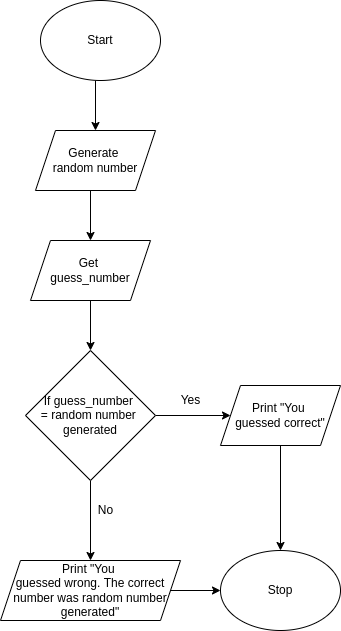

The diagram above was exported from draw.io. Its source (the exported page's mxGraphModel, read from the mxfile embedded in the PNG):
<mxGraphModel dx="1006" dy="728" grid="1" gridSize="10" guides="1" tooltips="1" connect="1" arrows="1" fold="1" page="1" pageScale="1" pageWidth="827" pageHeight="1169" math="0" shadow="0">
  <root>
    <mxCell id="0" />
    <mxCell id="1" parent="0" />
    <mxCell id="2" style="edgeStyle=none;html=1;entryX=0.5;entryY=0;entryDx=0;entryDy=0;" parent="1" target="7" edge="1">
      <mxGeometry relative="1" as="geometry">
        <mxPoint x="250" y="200" as="sourcePoint" />
      </mxGeometry>
    </mxCell>
    <mxCell id="16" style="edgeStyle=none;html=1;entryX=0.5;entryY=0;entryDx=0;entryDy=0;" parent="1" source="7" target="14" edge="1">
      <mxGeometry relative="1" as="geometry" />
    </mxCell>
    <mxCell id="7" value="Get &lt;br&gt;guess_number" style="shape=parallelogram;perimeter=parallelogramPerimeter;whiteSpace=wrap;html=1;fixedSize=1;" parent="1" vertex="1">
      <mxGeometry x="190" y="250" width="120" height="60" as="geometry" />
    </mxCell>
    <mxCell id="8" value="Stop" style="ellipse;whiteSpace=wrap;html=1;" parent="1" vertex="1">
      <mxGeometry x="380" y="560" width="120" height="80" as="geometry" />
    </mxCell>
    <mxCell id="19" style="edgeStyle=none;html=1;entryX=0.5;entryY=0;entryDx=0;entryDy=0;" parent="1" source="14" target="18" edge="1">
      <mxGeometry relative="1" as="geometry" />
    </mxCell>
    <mxCell id="20" style="edgeStyle=none;html=1;entryX=0;entryY=0.5;entryDx=0;entryDy=0;" parent="1" source="14" target="17" edge="1">
      <mxGeometry relative="1" as="geometry" />
    </mxCell>
    <mxCell id="14" value="If guess_number &lt;br&gt;= random number&amp;nbsp;&lt;br&gt;generated" style="rhombus;whiteSpace=wrap;html=1;" parent="1" vertex="1">
      <mxGeometry x="185" y="360" width="130" height="130" as="geometry" />
    </mxCell>
    <mxCell id="22" style="edgeStyle=none;html=1;entryX=0.5;entryY=0;entryDx=0;entryDy=0;" parent="1" source="17" target="8" edge="1">
      <mxGeometry relative="1" as="geometry" />
    </mxCell>
    <mxCell id="17" value="Print &quot;You &lt;br&gt;guessed correct&quot;" style="shape=parallelogram;perimeter=parallelogramPerimeter;whiteSpace=wrap;html=1;fixedSize=1;" parent="1" vertex="1">
      <mxGeometry x="380" y="395" width="120" height="60" as="geometry" />
    </mxCell>
    <mxCell id="21" style="edgeStyle=none;html=1;entryX=0;entryY=0.5;entryDx=0;entryDy=0;" parent="1" source="18" target="8" edge="1">
      <mxGeometry relative="1" as="geometry" />
    </mxCell>
    <mxCell id="18" value="Print &quot;You &lt;br&gt;guessed wrong. The correct number was random number generated&quot;" style="shape=parallelogram;perimeter=parallelogramPerimeter;whiteSpace=wrap;html=1;fixedSize=1;" parent="1" vertex="1">
      <mxGeometry x="160" y="570" width="180" height="60" as="geometry" />
    </mxCell>
    <mxCell id="23" value="Yes" style="text;html=1;align=center;verticalAlign=middle;resizable=0;points=[];autosize=1;strokeColor=none;fillColor=none;" parent="1" vertex="1">
      <mxGeometry x="335" y="400" width="30" height="20" as="geometry" />
    </mxCell>
    <mxCell id="24" value="No" style="text;html=1;align=center;verticalAlign=middle;resizable=0;points=[];autosize=1;strokeColor=none;fillColor=none;" parent="1" vertex="1">
      <mxGeometry x="250" y="510" width="30" height="20" as="geometry" />
    </mxCell>
    <mxCell id="25" style="edgeStyle=none;html=1;entryX=0.5;entryY=0;entryDx=0;entryDy=0;" edge="1" parent="1" target="26">
      <mxGeometry relative="1" as="geometry">
        <mxPoint x="255" y="90" as="sourcePoint" />
      </mxGeometry>
    </mxCell>
    <mxCell id="26" value="Generate &lt;br&gt;random number" style="shape=parallelogram;perimeter=parallelogramPerimeter;whiteSpace=wrap;html=1;fixedSize=1;" vertex="1" parent="1">
      <mxGeometry x="195" y="140" width="120" height="60" as="geometry" />
    </mxCell>
    <mxCell id="27" value="Start" style="ellipse;whiteSpace=wrap;html=1;" vertex="1" parent="1">
      <mxGeometry x="200" y="10" width="120" height="80" as="geometry" />
    </mxCell>
  </root>
</mxGraphModel>